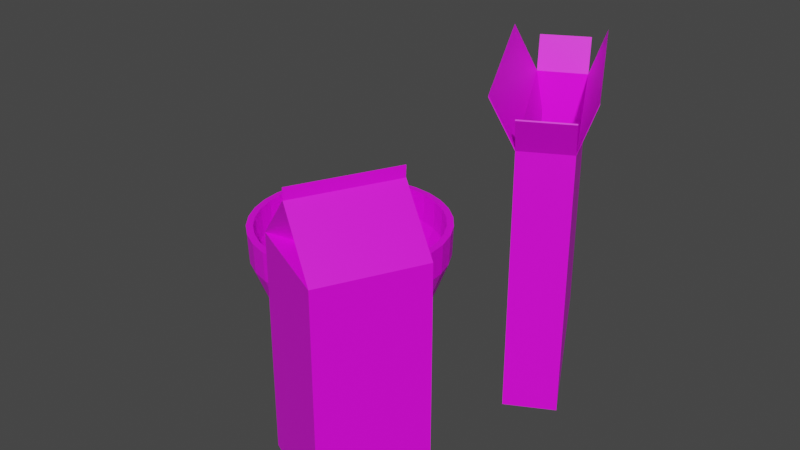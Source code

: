 # Source: breakfast.blend  (saved by Blender 2.81.16; exported with 4.5.12 LTS)
import bpy
from mathutils import Matrix  # noqa: F401  (used for matrix-valued properties, if any)

bpy.ops.wm.read_factory_settings(use_empty=True)
scene = bpy.context.scene
scene.name = 'Scene'

# ---- images (referenced by path relative to the original .blend; pixels are not part of the script)
import os
ASSET_DIR = os.environ.get("B2B_ASSET_DIR", "")  # directory of the original .blend (textures are referenced by path, not embedded)
HERE = os.path.dirname(os.path.abspath(__file__))  # packed textures are extracted next to this script under _unpacked/

def load_image(name, relpath, width, height, colorspace="sRGB"):
    """Load a texture the original file referenced (path relative to the .blend, or extracted next to this script)."""
    p = next((c for c in (os.path.join(HERE, relpath), os.path.join(ASSET_DIR, relpath)) if relpath and os.path.exists(c)), "")
    if p:
        img = bpy.data.images.load(p, check_existing=True)
        img.name = name
    else:  # same state as the original file: an image datablock whose file is absent (Cycles renders it pink)
        img = bpy.data.images.new(name, width, height)
        img.source = "FILE"
        img.filepath = "//" + (relpath or name)
    img.colorspace_settings.name = colorspace
    return img
img_realcereal_box_png = load_image('realcereal box.png', 'realcereal box.png', 1024, 1024, 'sRGB')

# ---- materials (node trees are filled in below, after node groups)
mat_cerealbox = bpy.data.materials.new('cerealbox')
mat_cerealbox.use_transparent_shadow = False

# ---- material node trees
mat_cerealbox.use_nodes = True; mat_cerealbox.node_tree.nodes.clear()
_N = mat_cerealbox.node_tree.nodes; _L = mat_cerealbox.node_tree.links
n0 = _N.new('ShaderNodeOutputMaterial'); n0.name = 'Material Output'; n0.location = (300, 300)
n1 = _N.new('ShaderNodeBsdfPrincipled'); n1.name = 'Principled BSDF'; n1.location = (10, 300)
n1.distribution = 'GGX'
n1.subsurface_method = 'BURLEY'
n1.inputs[3].default_value = 1.45
n1.inputs[27].default_value = (0.0, 0.0, 0.0, 1.0)
n1.inputs[28].default_value = 1.0
n2 = _N.new('ShaderNodeTexImage'); n2.name = 'Image Texture'; n2.location = (-280, 260)
n2.image = img_realcereal_box_png
_L.new(n1.outputs[0], n0.inputs[0])
_L.new(n2.outputs[0], n1.inputs[0])
n0.is_active_output = True

# ---- world
world_world = bpy.data.worlds.new('World'); scene.world = world_world
world_world.use_nodes = True; world_world.node_tree.nodes.clear()
_N = world_world.node_tree.nodes; _L = world_world.node_tree.links
n0 = _N.new('ShaderNodeOutputWorld'); n0.name = 'World Output'; n0.location = (300, 300)
n1 = _N.new('ShaderNodeBackground'); n1.name = 'Background'; n1.location = (10, 300)
n1.inputs[0].default_value = (0.05088, 0.05088, 0.05088, 1.0)
_L.new(n1.outputs[0], n0.inputs[0])
n0.is_active_output = True
world_world.color = (0.05088, 0.05088, 0.05088)
world_world.use_sun_shadow = False
world_world.sun_shadow_jitter_overblur = 0.0

# ---- meshes
me_cylinder_009 = bpy.data.meshes.new('Cylinder.009')
me_cylinder_009.from_pydata([(4.11e-08, 0.4396, -1.0), (-1.914e-09, 1.025, 0.2738), (0.08576, 0.4312, -1.0), (0.2, 1.006, 0.2738), (0.1682, 0.4061, -1.0), (0.3924, 0.9473, 0.2738), (0.2442, 0.3655, -1.0), (0.5697, 0.8526, 0.2738), (0.3108, 0.3108, -1.0), (0.725, 0.725, 0.2738), (0.3655, 0.2442, -1.0), (0.8526, 0.5697, 0.2738), (0.4061, 0.1682, -1.0), (0.9473, 0.3924, 0.2738), (0.4312, 0.08576, -1.0), (1.006, 0.2, 0.2738), (0.4396, 2.127e-07, -1.0), (1.025, 6.947e-08, 0.2738), (0.4312, -0.08576, -1.0), (1.006, -0.2, 0.2738), (0.4061, -0.1682, -1.0), (0.9473, -0.3924, 0.2738), (0.3655, -0.2442, -1.0), (0.8526, -0.5697, 0.2738), (0.3108, -0.3108, -1.0), (0.725, -0.725, 0.2738), (0.2442, -0.3655, -1.0), (0.5697, -0.8526, 0.2738), (0.1682, -0.4061, -1.0), (0.3924, -0.9473, 0.2738), (0.08576, -0.4312, -1.0), (0.2, -1.006, 0.2738), (-1.021e-07, -0.4396, -1.0), (-3.36e-07, -1.025, 0.2738), (-0.08576, -0.4312, -1.0), (-0.2, -1.006, 0.2738), (-0.1682, -0.4061, -1.0), (-0.3924, -0.9473, 0.2738), (-0.2442, -0.3655, -1.0), (-0.5697, -0.8526, 0.2738), (-0.3108, -0.3108, -1.0), (-0.725, -0.725, 0.2738), (-0.3655, -0.2442, -1.0), (-0.8526, -0.5697, 0.2738), (-0.4061, -0.1682, -1.0), (-0.9473, -0.3924, 0.2738), (-0.4312, -0.08576, -1.0), (-1.006, -0.2, 0.2738), (-0.4396, 6.04e-07, -1.0), (-1.025, 9.822e-07, 0.2738), (-0.4312, 0.08576, -1.0), (-1.006, 0.2, 0.2738), (-0.4061, 0.1682, -1.0), (-0.9473, 0.3924, 0.2738), (-0.3655, 0.2442, -1.0), (-0.8526, 0.5697, 0.2738), (-0.3108, 0.3108, -1.0), (-0.725, 0.725, 0.2738), (-0.2442, 0.3655, -1.0), (-0.5697, 0.8526, 0.2738), (-0.1682, 0.4061, -1.0), (-0.3924, 0.9473, 0.2738), (-0.08576, 0.4312, -1.0), (-0.2, 1.006, 0.2738), (2.415e-09, 0.8909, -0.3631), (0.1738, 0.8738, -0.3631), (0.3409, 0.8231, -0.3631), (0.4949, 0.7407, -0.3631), (0.6299, 0.6299, -0.3631), (0.7407, 0.4949, -0.3631), (0.8231, 0.3409, -0.3631), (0.8738, 0.1738, -0.3631), (0.8909, 1.013e-07, -0.3631), (0.8738, -0.1738, -0.3631), (0.8231, -0.3409, -0.3631), (0.7407, -0.4949, -0.3631), (0.6299, -0.6299, -0.3631), (0.4949, -0.7407, -0.3631), (0.3409, -0.8231, -0.3631), (0.1738, -0.8738, -0.3631), (-2.879e-07, -0.8909, -0.3631), (-0.1738, -0.8738, -0.3631), (-0.3409, -0.8231, -0.3631), (-0.4949, -0.7407, -0.3631), (-0.6299, -0.6299, -0.3631), (-0.7407, -0.4949, -0.3631), (-0.8231, -0.3409, -0.3631), (-0.8738, -0.1738, -0.3631), (-0.8909, 8.943e-07, -0.3631), (-0.8738, 0.1738, -0.3631), (-0.8231, 0.3409, -0.3631), (-0.7407, 0.4949, -0.3631), (-0.6299, 0.6299, -0.3631), (-0.4949, 0.7407, -0.3631), (-0.3409, 0.8231, -0.3631), (-0.1738, 0.8738, -0.3631), (-4.759e-09, 1.014, -0.04465), (0.1978, 0.9942, -0.04465), (0.3879, 0.9365, -0.04465), (0.5632, 0.8429, -0.04465), (0.7168, 0.7168, -0.04465), (0.8429, 0.5632, -0.04465), (0.9365, 0.3879, -0.04465), (0.9942, 0.1978, -0.04465), (1.014, 7.18e-08, -0.04465), (0.9942, -0.1978, -0.04465), (0.9365, -0.3879, -0.04465), (0.8429, -0.5632, -0.04465), (0.7168, -0.7168, -0.04465), (0.5632, -0.8429, -0.04465), (0.3879, -0.9365, -0.04465), (0.1978, -0.9942, -0.04465), (-3.351e-07, -1.014, -0.04465), (-0.1978, -0.9942, -0.04465), (-0.3879, -0.9365, -0.04465), (-0.5632, -0.8429, -0.04465), (-0.7168, -0.7168, -0.04465), (-0.8429, -0.5632, -0.04465), (-0.9366, -0.3879, -0.04465), (-0.9942, -0.1978, -0.04465), (-1.014, 9.741e-07, -0.04465), (-0.9942, 0.1978, -0.04465), (-0.9365, 0.3879, -0.04465), (-0.8429, 0.5632, -0.04465), (-0.7168, 0.7168, -0.04465), (-0.5632, 0.8429, -0.04465), (-0.3879, 0.9366, -0.04465), (-0.1978, 0.9942, -0.04465), (0.1489, 0.7486, -0.6815), (0.2921, 0.7051, -0.6815), (0.424, 0.6346, -0.6815), (0.5397, 0.5397, -0.6815), (0.6346, 0.424, -0.6815), (0.7051, 0.2921, -0.6815), (0.7486, 0.1489, -0.6815), (0.7632, 1.335e-07, -0.6815), (0.7486, -0.1489, -0.6815), (0.7051, -0.2921, -0.6815), (0.6346, -0.424, -0.6815), (0.5397, -0.5397, -0.6815), (0.424, -0.6346, -0.6815), (0.2921, -0.7051, -0.6815), (0.1489, -0.7486, -0.6815), (-2.315e-07, -0.7632, -0.6815), (-0.1489, -0.7486, -0.6815), (-0.2921, -0.7051, -0.6815), (-0.424, -0.6346, -0.6815), (-0.5397, -0.5397, -0.6815), (-0.6346, -0.424, -0.6815), (-0.7051, -0.2921, -0.6815), (-0.7486, -0.1489, -0.6815), (-0.7632, 8.129e-07, -0.6815), (-0.7486, 0.1489, -0.6815), (-0.7051, 0.2921, -0.6815), (-0.6346, 0.424, -0.6815), (-0.5397, 0.5397, -0.6815), (-0.424, 0.6346, -0.6815), (-0.2921, 0.7051, -0.6815), (-0.1489, 0.7486, -0.6815), (1.718e-08, 0.7632, -0.6815), (4.11e-08, 0.4117, -0.9358), (-1.914e-09, 0.9554, 0.2764), (0.08032, 0.4038, -0.9358), (0.1864, 0.9371, 0.2764), (0.1575, 0.3803, -0.9358), (0.3656, 0.8827, 0.2764), (0.2287, 0.3423, -0.9358), (0.5308, 0.7944, 0.2764), (0.2911, 0.2911, -0.9358), (0.6756, 0.6756, 0.2764), (0.3423, 0.2287, -0.9358), (0.7944, 0.5308, 0.2764), (0.3803, 0.1575, -0.9358), (0.8827, 0.3656, 0.2764), (0.4038, 0.08032, -0.9358), (0.9371, 0.1864, 0.2764), (0.4117, 2.127e-07, -0.9358), (0.9554, 6.947e-08, 0.2764), (0.4038, -0.08032, -0.9358), (0.9371, -0.1864, 0.2764), (0.3803, -0.1575, -0.9358), (0.8827, -0.3656, 0.2764), (0.3423, -0.2287, -0.9358), (0.7944, -0.5308, 0.2764), (0.2911, -0.2911, -0.9358), (0.6756, -0.6756, 0.2764), (0.2287, -0.3423, -0.9358), (0.5308, -0.7944, 0.2764), (0.1575, -0.3803, -0.9358), (0.3656, -0.8827, 0.2764), (0.08032, -0.4038, -0.9358), (0.1864, -0.9371, 0.2764), (-1.021e-07, -0.4117, -0.9358), (-3.36e-07, -0.9554, 0.2764), (-0.08032, -0.4038, -0.9358), (-0.1864, -0.9371, 0.2764), (-0.1575, -0.3803, -0.9358), (-0.3656, -0.8827, 0.2764), (-0.2287, -0.3423, -0.9358), (-0.5308, -0.7944, 0.2764), (-0.2911, -0.2911, -0.9358), (-0.6756, -0.6756, 0.2764), (-0.3423, -0.2287, -0.9358), (-0.7944, -0.5308, 0.2764), (-0.3803, -0.1575, -0.9358), (-0.8827, -0.3656, 0.2764), (-0.4038, -0.08032, -0.9358), (-0.9371, -0.1864, 0.2764), (-0.4117, 6.04e-07, -0.9358), (-0.9554, 9.822e-07, 0.2764), (-0.4038, 0.08032, -0.9358), (-0.9371, 0.1864, 0.2764), (-0.3803, 0.1575, -0.9358), (-0.8827, 0.3656, 0.2764), (-0.3423, 0.2287, -0.9358), (-0.7944, 0.5308, 0.2764), (-0.2911, 0.2911, -0.9358), (-0.6756, 0.6756, 0.2764), (-0.2287, 0.3423, -0.9358), (-0.5308, 0.7944, 0.2764), (-0.1575, 0.3803, -0.9358), (-0.3656, 0.8827, 0.2764), (-0.08032, 0.4038, -0.9358), (-0.1864, 0.9371, 0.2764), (2.415e-09, 0.8257, -0.3375), (0.1611, 0.8099, -0.3375), (0.316, 0.7629, -0.3375), (0.4587, 0.6866, -0.3375), (0.5839, 0.5839, -0.3375), (0.6866, 0.4587, -0.3375), (0.7629, 0.316, -0.3375), (0.8099, 0.1611, -0.3375), (0.8257, 1.013e-07, -0.3375), (0.8099, -0.1611, -0.3375), (0.7629, -0.316, -0.3375), (0.6866, -0.4587, -0.3375), (0.5839, -0.5839, -0.3375), (0.4587, -0.6866, -0.3375), (0.316, -0.7629, -0.3375), (0.1611, -0.8099, -0.3375), (-2.879e-07, -0.8257, -0.3375), (-0.1611, -0.8099, -0.3375), (-0.316, -0.7629, -0.3375), (-0.4587, -0.6866, -0.3375), (-0.5839, -0.5839, -0.3375), (-0.6866, -0.4587, -0.3375), (-0.7629, -0.316, -0.3375), (-0.8099, -0.1611, -0.3375), (-0.8257, 8.943e-07, -0.3375), (-0.8099, 0.1611, -0.3375), (-0.7629, 0.316, -0.3375), (-0.6866, 0.4587, -0.3375), (-0.5839, 0.5839, -0.3375), (-0.4587, 0.6866, -0.3375), (-0.316, 0.7629, -0.3375), (-0.1611, 0.8099, -0.3375), (-4.759e-09, 0.9451, -0.03072), (0.1844, 0.927, -0.03072), (0.3617, 0.8732, -0.03072), (0.5251, 0.7858, -0.03072), (0.6683, 0.6683, -0.03072), (0.7858, 0.5251, -0.03072), (0.8732, 0.3617, -0.03072), (0.927, 0.1844, -0.03072), (0.9451, 7.18e-08, -0.03072), (0.927, -0.1844, -0.03072), (0.8732, -0.3617, -0.03072), (0.7858, -0.5251, -0.03072), (0.6683, -0.6683, -0.03072), (0.5251, -0.7858, -0.03072), (0.3617, -0.8732, -0.03072), (0.1844, -0.927, -0.03072), (-3.351e-07, -0.9451, -0.03072), (-0.1844, -0.927, -0.03072), (-0.3617, -0.8732, -0.03072), (-0.5251, -0.7858, -0.03072), (-0.6683, -0.6683, -0.03072), (-0.7858, -0.5251, -0.03072), (-0.8732, -0.3617, -0.03072), (-0.927, -0.1844, -0.03072), (-0.9451, 9.741e-07, -0.03072), (-0.927, 0.1844, -0.03072), (-0.8732, 0.3617, -0.03072), (-0.7858, 0.5251, -0.03072), (-0.6683, 0.6683, -0.03072), (-0.5251, 0.7858, -0.03072), (-0.3617, 0.8732, -0.03072), (-0.1844, 0.927, -0.03072), (0.1375, 0.6912, -0.6432), (0.2697, 0.6511, -0.6432), (0.3915, 0.5859, -0.6432), (0.4983, 0.4983, -0.6432), (0.5859, 0.3915, -0.6432), (0.6511, 0.2697, -0.6432), (0.6912, 0.1375, -0.6432), (0.7047, 1.335e-07, -0.6432), (0.6912, -0.1375, -0.6432), (0.6511, -0.2697, -0.6432), (0.5859, -0.3915, -0.6432), (0.4983, -0.4983, -0.6432), (0.3915, -0.5859, -0.6432), (0.2697, -0.6511, -0.6432), (0.1375, -0.6912, -0.6432), (-2.315e-07, -0.7047, -0.6432), (-0.1375, -0.6912, -0.6432), (-0.2697, -0.6511, -0.6432), (-0.3915, -0.5859, -0.6432), (-0.4983, -0.4983, -0.6432), (-0.5859, -0.3915, -0.6432), (-0.6511, -0.2697, -0.6432), (-0.6912, -0.1375, -0.6432), (-0.7047, 8.129e-07, -0.6432), (-0.6912, 0.1375, -0.6432), (-0.6511, 0.2697, -0.6432), (-0.5859, 0.3915, -0.6432), (-0.4983, 0.4983, -0.6432), (-0.3915, 0.5859, -0.6432), (-0.2697, 0.6511, -0.6432), (-0.1375, 0.6912, -0.6432), (1.718e-08, 0.7047, -0.6432), (1.969, 0.0792, -0.5962), (1.785, -0.2633, 2.078), (1.219, 1.463, -0.5962), (0.8318, 1.495, 2.078), (2.432, 0.08744, -0.9155), (2.568, 0.1615, 2.078), (1.479, 1.846, -0.9155), (1.616, 1.92, 2.078), (1.969, 0.0792, 1.307), (1.219, 1.463, 1.307), (1.479, 1.846, 1.626), (2.432, 0.08744, 1.626), (2.085, -0.3112, 1.964), (0.9879, 1.713, 1.964), (1.425, 1.95, 1.964), (2.522, -0.07437, 1.964), (1.042, 1.609, -0.9155), (1.995, -0.1494, -0.9155), (1.042, 1.609, 1.626), (1.995, -0.1494, 1.626), (1.973, 0.07674, -0.6021), (1.785, -0.2629, 2.093), (1.219, 1.467, -0.6021), (0.8324, 1.496, 2.093), (2.428, 0.09183, -0.9069), (2.567, 0.1609, 2.092), (1.48, 1.84, -0.9069), (1.615, 1.919, 2.092), (1.973, 0.07674, 1.313), (1.219, 1.467, 1.313), (1.481, 1.839, 1.634), (2.428, 0.09251, 1.635), (2.081, -0.3045, 1.974), (0.9921, 1.706, 1.971), (1.429, 1.943, 1.971), (2.518, -0.06757, 1.974), (1.046, 1.606, -0.9089), (1.994, -0.1446, -0.9089), (1.045, 1.605, 1.638), (1.993, -0.1451, 1.638), (1.66, -2.267, -1.0), (1.326, -1.835, 1.19), (0.8425, -1.639, -0.5638), (1.298, -1.821, 1.19), (2.102, -1.359, -1.0), (1.579, -1.316, 1.19), (1.104, -1.103, -0.5638), (1.551, -1.302, 1.19), (1.206, -2.046, -1.0), (1.312, -1.828, 1.206), (1.648, -1.138, -1.0), (1.565, -1.309, 1.206), (1.206, -2.046, 1.745), (1.648, -1.138, 1.745), (1.312, -1.828, 1.19), (1.565, -1.309, 1.19), (1.206, -2.046, 1.638), (0.8425, -1.639, 0.6957), (1.648, -1.138, 1.638), (2.102, -1.359, 1.132), (1.66, -2.267, 1.132), (1.104, -1.103, 0.6957), (1.206, -2.046, 1.132), (1.648, -1.138, 1.132), (0.752, -1.825, 1.132), (0.752, -1.825, -1.0), (1.194, -0.917, -1.0), (1.194, -0.917, 1.132), (0.8644, -1.65, 0.6957), (0.8644, -1.65, -0.5638), (1.126, -1.113, -0.5638), (1.126, -1.113, 0.6957), (1.659, -2.263, -0.9938), (1.33, -1.832, 1.187), (0.8459, -1.643, -0.5671), (1.298, -1.817, 1.187), (2.098, -1.36, -0.9938), (1.579, -1.321, 1.187), (1.108, -1.103, -0.5671), (1.547, -1.306, 1.187), (1.208, -2.043, -0.9925), (1.314, -1.824, 1.212), (1.647, -1.141, -0.9925), (1.563, -1.313, 1.211), (1.211, -2.048, 1.745), (1.653, -1.14, 1.745), (1.314, -1.825, 1.183), (1.563, -1.312, 1.183), (1.21, -2.045, 1.634), (0.8459, -1.643, 0.6989), (1.649, -1.142, 1.633), (2.098, -1.361, 1.127), (1.658, -2.263, 1.127), (1.108, -1.103, 0.6989), (1.208, -2.043, 1.125), (1.646, -1.142, 1.125), (0.7563, -1.824, 1.127), (0.7559, -1.824, -0.9938), (1.196, -0.9209, -0.9938), (1.196, -0.9213, 1.127), (0.8657, -1.654, 0.7018), (0.8657, -1.654, -0.57), (1.129, -1.112, -0.57), (1.129, -1.112, 0.7018)], [], [(96, 1, 3, 97), (97, 3, 5, 98), (98, 5, 7, 99), (99, 7, 9, 100), (100, 9, 11, 101), (101, 11, 13, 102), (102, 13, 15, 103), (103, 15, 17, 104), (104, 17, 19, 105), (105, 19, 21, 106), (106, 21, 23, 107), (107, 23, 25, 108), (108, 25, 27, 109), (109, 27, 29, 110), (110, 29, 31, 111), (111, 31, 33, 112), (112, 33, 35, 113), (113, 35, 37, 114), (114, 37, 39, 115), (115, 39, 41, 116), (116, 41, 43, 117), (117, 43, 45, 118), (118, 45, 47, 119), (119, 47, 49, 120), (120, 49, 51, 121), (121, 51, 53, 122), (122, 53, 55, 123), (123, 55, 57, 124), (124, 57, 59, 125), (125, 59, 61, 126), (126, 61, 63, 127), (127, 63, 1, 96), (0, 2, 4, 6, 8, 10, 12, 14, 16, 18, 20, 22, 24, 26, 28, 30, 32, 34, 36, 38, 40, 42, 44, 46, 48, 50, 52, 54, 56, 58, 60, 62), (158, 95, 64, 159), (157, 94, 95, 158), (156, 93, 94, 157), (155, 92, 93, 156), (154, 91, 92, 155), (153, 90, 91, 154), (152, 89, 90, 153), (151, 88, 89, 152), (150, 87, 88, 151), (149, 86, 87, 150), (148, 85, 86, 149), (147, 84, 85, 148), (146, 83, 84, 147), (145, 82, 83, 146), (144, 81, 82, 145), (143, 80, 81, 144), (142, 79, 80, 143), (141, 78, 79, 142), (140, 77, 78, 141), (139, 76, 77, 140), (138, 75, 76, 139), (137, 74, 75, 138), (136, 73, 74, 137), (135, 72, 73, 136), (134, 71, 72, 135), (133, 70, 71, 134), (132, 69, 70, 133), (131, 68, 69, 132), (130, 67, 68, 131), (129, 66, 67, 130), (128, 65, 66, 129), (159, 64, 65, 128), (95, 127, 96, 64), (94, 126, 127, 95), (93, 125, 126, 94), (92, 124, 125, 93), (91, 123, 124, 92), (90, 122, 123, 91), (89, 121, 122, 90), (88, 120, 121, 89), (87, 119, 120, 88), (86, 118, 119, 87), (85, 117, 118, 86), (84, 116, 117, 85), (83, 115, 116, 84), (82, 114, 115, 83), (81, 113, 114, 82), (80, 112, 113, 81), (79, 111, 112, 80), (78, 110, 111, 79), (77, 109, 110, 78), (76, 108, 109, 77), (75, 107, 108, 76), (74, 106, 107, 75), (73, 105, 106, 74), (72, 104, 105, 73), (71, 103, 104, 72), (70, 102, 103, 71), (69, 101, 102, 70), (68, 100, 101, 69), (67, 99, 100, 68), (66, 98, 99, 67), (65, 97, 98, 66), (64, 96, 97, 65), (0, 159, 128, 2), (2, 128, 129, 4), (4, 129, 130, 6), (6, 130, 131, 8), (8, 131, 132, 10), (10, 132, 133, 12), (12, 133, 134, 14), (14, 134, 135, 16), (16, 135, 136, 18), (18, 136, 137, 20), (20, 137, 138, 22), (22, 138, 139, 24), (24, 139, 140, 26), (26, 140, 141, 28), (28, 141, 142, 30), (30, 142, 143, 32), (32, 143, 144, 34), (34, 144, 145, 36), (36, 145, 146, 38), (38, 146, 147, 40), (40, 147, 148, 42), (42, 148, 149, 44), (44, 149, 150, 46), (46, 150, 151, 48), (48, 151, 152, 50), (50, 152, 153, 52), (52, 153, 154, 54), (54, 154, 155, 56), (56, 155, 156, 58), (58, 156, 157, 60), (60, 157, 158, 62), (62, 158, 159, 0), (256, 257, 163, 161), (257, 258, 165, 163), (258, 259, 167, 165), (259, 260, 169, 167), (260, 261, 171, 169), (261, 262, 173, 171), (262, 263, 175, 173), (263, 264, 177, 175), (264, 265, 179, 177), (265, 266, 181, 179), (266, 267, 183, 181), (267, 268, 185, 183), (268, 269, 187, 185), (269, 270, 189, 187), (270, 271, 191, 189), (271, 272, 193, 191), (272, 273, 195, 193), (273, 274, 197, 195), (274, 275, 199, 197), (275, 276, 201, 199), (276, 277, 203, 201), (277, 278, 205, 203), (278, 279, 207, 205), (279, 280, 209, 207), (280, 281, 211, 209), (281, 282, 213, 211), (282, 283, 215, 213), (283, 284, 217, 215), (284, 285, 219, 217), (285, 286, 221, 219), (286, 287, 223, 221), (287, 256, 161, 223), (160, 222, 220, 218, 216, 214, 212, 210, 208, 206, 204, 202, 200, 198, 196, 194, 192, 190, 188, 186, 184, 182, 180, 178, 176, 174, 172, 170, 168, 166, 164, 162), (318, 319, 224, 255), (317, 318, 255, 254), (316, 317, 254, 253), (315, 316, 253, 252), (314, 315, 252, 251), (313, 314, 251, 250), (312, 313, 250, 249), (311, 312, 249, 248), (310, 311, 248, 247), (309, 310, 247, 246), (308, 309, 246, 245), (307, 308, 245, 244), (306, 307, 244, 243), (305, 306, 243, 242), (304, 305, 242, 241), (303, 304, 241, 240), (302, 303, 240, 239), (301, 302, 239, 238), (300, 301, 238, 237), (299, 300, 237, 236), (298, 299, 236, 235), (297, 298, 235, 234), (296, 297, 234, 233), (295, 296, 233, 232), (294, 295, 232, 231), (293, 294, 231, 230), (292, 293, 230, 229), (291, 292, 229, 228), (290, 291, 228, 227), (289, 290, 227, 226), (288, 289, 226, 225), (319, 288, 225, 224), (255, 224, 256, 287), (254, 255, 287, 286), (253, 254, 286, 285), (252, 253, 285, 284), (251, 252, 284, 283), (250, 251, 283, 282), (249, 250, 282, 281), (248, 249, 281, 280), (247, 248, 280, 279), (246, 247, 279, 278), (245, 246, 278, 277), (244, 245, 277, 276), (243, 244, 276, 275), (242, 243, 275, 274), (241, 242, 274, 273), (240, 241, 273, 272), (239, 240, 272, 271), (238, 239, 271, 270), (237, 238, 270, 269), (236, 237, 269, 268), (235, 236, 268, 267), (234, 235, 267, 266), (233, 234, 266, 265), (232, 233, 265, 264), (231, 232, 264, 263), (230, 231, 263, 262), (229, 230, 262, 261), (228, 229, 261, 260), (227, 228, 260, 259), (226, 227, 259, 258), (225, 226, 258, 257), (224, 225, 257, 256), (160, 162, 288, 319), (162, 164, 289, 288), (164, 166, 290, 289), (166, 168, 291, 290), (168, 170, 292, 291), (170, 172, 293, 292), (172, 174, 294, 293), (174, 176, 295, 294), (176, 178, 296, 295), (178, 180, 297, 296), (180, 182, 298, 297), (182, 184, 299, 298), (184, 186, 300, 299), (186, 188, 301, 300), (188, 190, 302, 301), (190, 192, 303, 302), (192, 194, 304, 303), (194, 196, 305, 304), (196, 198, 306, 305), (198, 200, 307, 306), (200, 202, 308, 307), (202, 204, 309, 308), (204, 206, 310, 309), (206, 208, 311, 310), (208, 210, 312, 311), (210, 212, 313, 312), (212, 214, 314, 313), (214, 216, 315, 314), (216, 218, 316, 315), (218, 220, 317, 316), (220, 222, 318, 317), (222, 160, 319, 318), (3, 1, 161, 163), (5, 3, 163, 165), (7, 5, 165, 167), (9, 7, 167, 169), (11, 9, 169, 171), (13, 11, 171, 173), (15, 13, 173, 175), (17, 15, 175, 177), (19, 17, 177, 179), (21, 19, 179, 181), (23, 21, 181, 183), (25, 23, 183, 185), (27, 25, 185, 187), (29, 27, 187, 189), (31, 29, 189, 191), (33, 31, 191, 193), (35, 33, 193, 195), (37, 35, 195, 197), (39, 37, 197, 199), (41, 39, 199, 201), (43, 41, 201, 203), (45, 43, 203, 205), (47, 45, 205, 207), (49, 47, 207, 209), (51, 49, 209, 211), (53, 51, 211, 213), (55, 53, 213, 215), (57, 55, 215, 217), (59, 57, 217, 219), (61, 59, 219, 221), (63, 61, 221, 223), (1, 63, 223, 161), (339, 321, 323, 338), (330, 327, 325, 331), (336, 326, 324, 337), (324, 331, 339, 337), (326, 330, 331, 324), (336, 338, 330, 326), (320, 328, 329, 322), (330, 338, 333, 334), (339, 331, 335, 332), (320, 322, 336, 337), (322, 329, 338, 336), (328, 320, 337, 339), (329, 328, 339, 338), (359, 358, 343, 341), (350, 351, 345, 347), (356, 357, 344, 346), (344, 357, 359, 351), (346, 344, 351, 350), (356, 346, 350, 358), (340, 342, 349, 348), (350, 354, 353, 358), (359, 352, 355, 351), (340, 357, 356, 342), (342, 356, 358, 349), (348, 359, 357, 340), (349, 358, 359, 348), (321, 339, 359, 341), (323, 321, 341, 343), (325, 327, 347, 345), (338, 323, 343, 358), (327, 330, 350, 347), (331, 325, 345, 351), (332, 335, 355, 352), (334, 333, 353, 354), (330, 334, 354, 350), (333, 338, 358, 353), (339, 332, 352, 359), (335, 331, 351, 355), (367, 371, 365, 375), (381, 366, 390, 391), (364, 379, 380, 360), (368, 370, 364, 360), (378, 376, 380, 379), (387, 384, 376, 378), (385, 386, 370, 368), (378, 376, 372, 373), (368, 382, 384, 385), (360, 380, 382, 368), (386, 387, 383, 370), (370, 383, 379, 364), (361, 369, 363, 374), (363, 369, 376, 384), (365, 371, 378, 379), (369, 361, 380, 376), (371, 367, 387, 378), (374, 363, 384, 382), (361, 374, 382, 380), (367, 375, 383, 387), (375, 365, 379, 383), (377, 362, 385, 384), (362, 366, 386, 385), (381, 377, 384, 387), (366, 381, 387, 386), (389, 388, 391, 390), (366, 362, 389, 390), (377, 381, 391, 388), (362, 377, 388, 389), (399, 407, 397, 403), (413, 423, 422, 398), (396, 392, 412, 411), (400, 392, 396, 402), (410, 411, 412, 408), (419, 410, 408, 416), (417, 400, 402, 418), (410, 405, 404, 408), (400, 417, 416, 414), (392, 400, 414, 412), (418, 402, 415, 419), (402, 396, 411, 415), (393, 406, 395, 401), (395, 416, 408, 401), (397, 411, 410, 403), (401, 408, 412, 393), (403, 410, 419, 399), (406, 414, 416, 395), (393, 412, 414, 406), (399, 419, 415, 407), (407, 415, 411, 397), (409, 416, 417, 394), (394, 417, 418, 398), (413, 419, 416, 409), (398, 418, 419, 413), (421, 422, 423, 420), (398, 422, 421, 394), (409, 420, 423, 413), (394, 421, 420, 409), (373, 372, 404, 405), (378, 373, 405, 410), (372, 376, 408, 404)])
_uv = me_cylinder_009.uv_layers.new(name='UVMap')
_uv.uv.foreach_set('vector', [0.7408, 0.4294, 0.7408, 0.4431, 0.7373, 0.4431, 0.7373, 0.4294, 0.7373, 0.4294, 0.7373, 0.4431, 0.7339, 0.4431, 0.7339, 0.4294, 0.7339, 0.4294, 0.7339, 0.4431, 0.7305, 0.4431, 0.7305, 0.4294, 0.7305, 0.4294, 0.7305, 0.4431, 0.727, 0.4431, 0.727, 0.4294, 0.727, 0.4294, 0.727, 0.4431, 0.7236, 0.4431, 0.7236, 0.4294, 0.7236, 0.4294, 0.7236, 0.4431, 0.7202, 0.4431, 0.7202, 0.4294, 0.7202, 0.4294, 0.7202, 0.4431, 0.7168, 0.4431, 0.7168, 0.4294, 0.7168, 0.4294, 0.7168, 0.4431, 0.7133, 0.4431, 0.7133, 0.4294, 0.7133, 0.4294, 0.7133, 0.4431, 0.7099, 0.4431, 0.7099, 0.4294, 0.7099, 0.4294, 0.7099, 0.4431, 0.7065, 0.4431, 0.7065, 0.4294, 0.7065, 0.4294, 0.7065, 0.4431, 0.703, 0.4431, 0.703, 0.4294, 0.703, 0.4294, 0.703, 0.4431, 0.6996, 0.4431, 0.6996, 0.4294, 0.6996, 0.4294, 0.6996, 0.4431, 0.6962, 0.4431, 0.6962, 0.4294, 0.6962, 0.4294, 0.6962, 0.4431, 0.6927, 0.4431, 0.6927, 0.4294, 0.6927, 0.4294, 0.6927, 0.4431, 0.6893, 0.4431, 0.6893, 0.4294, 0.6893, 0.4294, 0.6893, 0.4431, 0.6859, 0.4431, 0.6859, 0.4294, 0.6859, 0.4294, 0.6859, 0.4431, 0.6825, 0.4431, 0.6825, 0.4294, 0.6825, 0.4294, 0.6825, 0.4431, 0.679, 0.4431, 0.679, 0.4294, 0.679, 0.4294, 0.679, 0.4431, 0.6756, 0.4431, 0.6756, 0.4294, 0.6756, 0.4294, 0.6756, 0.4431, 0.6722, 0.4431, 0.6722, 0.4294, 0.6722, 0.4294, 0.6722, 0.4431, 0.6687, 0.4431, 0.6687, 0.4294, 0.6687, 0.4294, 0.6687, 0.4431, 0.6653, 0.4431, 0.6653, 0.4294, 0.6653, 0.4294, 0.6653, 0.4431, 0.6619, 0.4431, 0.6619, 0.4294, 0.6619, 0.4294, 0.6619, 0.4431, 0.6584, 0.4431, 0.6584, 0.4294, 0.6584, 0.4294, 0.6584, 0.4431, 0.655, 0.4431, 0.655, 0.4294, 0.655, 0.4294, 0.655, 0.4431, 0.6516, 0.4431, 0.6516, 0.4294, 0.6516, 0.4294, 0.6516, 0.4431, 0.6482, 0.4431, 0.6482, 0.4294, 0.6482, 0.4294, 0.6482, 0.4431, 0.6447, 0.4431, 0.6447, 0.4294, 0.6447, 0.4294, 0.6447, 0.4431, 0.6413, 0.4431, 0.6413, 0.4294, 0.6413, 0.4294, 0.6413, 0.4431, 0.6379, 0.4431, 0.6379, 0.4294, 0.6379, 0.4294, 0.6379, 0.4431, 0.6344, 0.4431, 0.6344, 0.4294, 0.6344, 0.4294, 0.6344, 0.4431, 0.631, 0.4431, 0.631, 0.4294, 0.631, 0.3882, 0.7373, 0.3882, 0.7339, 0.3882, 0.7305, 0.3882, 0.727, 0.3882, 0.7236, 0.3882, 0.7202, 0.3882, 0.7168, 0.3882, 0.7133, 0.3882, 0.7099, 0.3882, 0.7065, 0.3882, 0.703, 0.3882, 0.6996, 0.3882, 0.6962, 0.3882, 0.6927, 0.3882, 0.6893, 0.3882, 0.6859, 0.3882, 0.6825, 0.3882, 0.679, 0.3882, 0.6756, 0.3882, 0.6722, 0.3882, 0.6687, 0.3882, 0.6653, 0.3882, 0.6619, 0.3882, 0.6584, 0.3882, 0.655, 0.3882, 0.6516, 0.3882, 0.6482, 0.3882, 0.6447, 0.3882, 0.6413, 0.3882, 0.6379, 0.3882, 0.6344, 0.3882, 0.6344, 0.4019, 0.6344, 0.4157, 0.631, 0.4157, 0.631, 0.4019, 0.6379, 0.4019, 0.6379, 0.4157, 0.6344, 0.4157, 0.6344, 0.4019, 0.6413, 0.4019, 0.6413, 0.4157, 0.6379, 0.4157, 0.6379, 0.4019, 0.6447, 0.4019, 0.6447, 0.4157, 0.6413, 0.4157, 0.6413, 0.4019, 0.6482, 0.4019, 0.6482, 0.4157, 0.6447, 0.4157, 0.6447, 0.4019, 0.6516, 0.4019, 0.6516, 0.4157, 0.6482, 0.4157, 0.6482, 0.4019, 0.655, 0.4019, 0.655, 0.4157, 0.6516, 0.4157, 0.6516, 0.4019, 0.6584, 0.4019, 0.6584, 0.4157, 0.655, 0.4157, 0.655, 0.4019, 0.6619, 0.4019, 0.6619, 0.4157, 0.6584, 0.4157, 0.6584, 0.4019, 0.6653, 0.4019, 0.6653, 0.4157, 0.6619, 0.4157, 0.6619, 0.4019, 0.6687, 0.4019, 0.6687, 0.4157, 0.6653, 0.4157, 0.6653, 0.4019, 0.6722, 0.4019, 0.6722, 0.4157, 0.6687, 0.4157, 0.6687, 0.4019, 0.6756, 0.4019, 0.6756, 0.4157, 0.6722, 0.4157, 0.6722, 0.4019, 0.679, 0.4019, 0.679, 0.4157, 0.6756, 0.4157, 0.6756, 0.4019, 0.6825, 0.4019, 0.6825, 0.4157, 0.679, 0.4157, 0.679, 0.4019, 0.6859, 0.4019, 0.6859, 0.4157, 0.6825, 0.4157, 0.6825, 0.4019, 0.6893, 0.4019, 0.6893, 0.4157, 0.6859, 0.4157, 0.6859, 0.4019, 0.6927, 0.4019, 0.6927, 0.4157, 0.6893, 0.4157, 0.6893, 0.4019, 0.6962, 0.4019, 0.6962, 0.4157, 0.6927, 0.4157, 0.6927, 0.4019, 0.6996, 0.4019, 0.6996, 0.4157, 0.6962, 0.4157, 0.6962, 0.4019, 0.703, 0.4019, 0.703, 0.4157, 0.6996, 0.4157, 0.6996, 0.4019, 0.7065, 0.4019, 0.7065, 0.4157, 0.703, 0.4157, 0.703, 0.4019, 0.7099, 0.4019, 0.7099, 0.4157, 0.7065, 0.4157, 0.7065, 0.4019, 0.7133, 0.4019, 0.7133, 0.4157, 0.7099, 0.4157, 0.7099, 0.4019, 0.7168, 0.4019, 0.7168, 0.4157, 0.7133, 0.4157, 0.7133, 0.4019, 0.7202, 0.4019, 0.7202, 0.4157, 0.7168, 0.4157, 0.7168, 0.4019, 0.7236, 0.4019, 0.7236, 0.4157, 0.7202, 0.4157, 0.7202, 0.4019, 0.727, 0.4019, 0.727, 0.4157, 0.7236, 0.4157, 0.7236, 0.4019, 0.7305, 0.4019, 0.7305, 0.4157, 0.727, 0.4157, 0.727, 0.4019, 0.7339, 0.4019, 0.7339, 0.4157, 0.7305, 0.4157, 0.7305, 0.4019, 0.7373, 0.4019, 0.7373, 0.4157, 0.7339, 0.4157, 0.7339, 0.4019, 0.7408, 0.4019, 0.7408, 0.4157, 0.7373, 0.4157, 0.7373, 0.4019, 0.6344, 0.4157, 0.6344, 0.4294, 0.631, 0.4294, 0.631, 0.4157, 0.6379, 0.4157, 0.6379, 0.4294, 0.6344, 0.4294, 0.6344, 0.4157, 0.6413, 0.4157, 0.6413, 0.4294, 0.6379, 0.4294, 0.6379, 0.4157, 0.6447, 0.4157, 0.6447, 0.4294, 0.6413, 0.4294, 0.6413, 0.4157, 0.6482, 0.4157, 0.6482, 0.4294, 0.6447, 0.4294, 0.6447, 0.4157, 0.6516, 0.4157, 0.6516, 0.4294, 0.6482, 0.4294, 0.6482, 0.4157, 0.655, 0.4157, 0.655, 0.4294, 0.6516, 0.4294, 0.6516, 0.4157, 0.6584, 0.4157, 0.6584, 0.4294, 0.655, 0.4294, 0.655, 0.4157, 0.6619, 0.4157, 0.6619, 0.4294, 0.6584, 0.4294, 0.6584, 0.4157, 0.6653, 0.4157, 0.6653, 0.4294, 0.6619, 0.4294, 0.6619, 0.4157, 0.6687, 0.4157, 0.6687, 0.4294, 0.6653, 0.4294, 0.6653, 0.4157, 0.6722, 0.4157, 0.6722, 0.4294, 0.6687, 0.4294, 0.6687, 0.4157, 0.6756, 0.4157, 0.6756, 0.4294, 0.6722, 0.4294, 0.6722, 0.4157, 0.679, 0.4157, 0.679, 0.4294, 0.6756, 0.4294, 0.6756, 0.4157, 0.6825, 0.4157, 0.6825, 0.4294, 0.679, 0.4294, 0.679, 0.4157, 0.6859, 0.4157, 0.6859, 0.4294, 0.6825, 0.4294, 0.6825, 0.4157, 0.6893, 0.4157, 0.6893, 0.4294, 0.6859, 0.4294, 0.6859, 0.4157, 0.6927, 0.4157, 0.6927, 0.4294, 0.6893, 0.4294, 0.6893, 0.4157, 0.6962, 0.4157, 0.6962, 0.4294, 0.6927, 0.4294, 0.6927, 0.4157, 0.6996, 0.4157, 0.6996, 0.4294, 0.6962, 0.4294, 0.6962, 0.4157, 0.703, 0.4157, 0.703, 0.4294, 0.6996, 0.4294, 0.6996, 0.4157, 0.7065, 0.4157, 0.7065, 0.4294, 0.703, 0.4294, 0.703, 0.4157, 0.7099, 0.4157, 0.7099, 0.4294, 0.7065, 0.4294, 0.7065, 0.4157, 0.7133, 0.4157, 0.7133, 0.4294, 0.7099, 0.4294, 0.7099, 0.4157, 0.7168, 0.4157, 0.7168, 0.4294, 0.7133, 0.4294, 0.7133, 0.4157, 0.7202, 0.4157, 0.7202, 0.4294, 0.7168, 0.4294, 0.7168, 0.4157, 0.7236, 0.4157, 0.7236, 0.4294, 0.7202, 0.4294, 0.7202, 0.4157, 0.727, 0.4157, 0.727, 0.4294, 0.7236, 0.4294, 0.7236, 0.4157, 0.7305, 0.4157, 0.7305, 0.4294, 0.727, 0.4294, 0.727, 0.4157, 0.7339, 0.4157, 0.7339, 0.4294, 0.7305, 0.4294, 0.7305, 0.4157, 0.7373, 0.4157, 0.7373, 0.4294, 0.7339, 0.4294, 0.7339, 0.4157, 0.7408, 0.4157, 0.7408, 0.4294, 0.7373, 0.4294, 0.7373, 0.4157, 0.7408, 0.3882, 0.7408, 0.4019, 0.7373, 0.4019, 0.7373, 0.3882, 0.7373, 0.3882, 0.7373, 0.4019, 0.7339, 0.4019, 0.7339, 0.3882, 0.7339, 0.3882, 0.7339, 0.4019, 0.7305, 0.4019, 0.7305, 0.3882, 0.7305, 0.3882, 0.7305, 0.4019, 0.727, 0.4019, 0.727, 0.3882, 0.727, 0.3882, 0.727, 0.4019, 0.7236, 0.4019, 0.7236, 0.3882, 0.7236, 0.3882, 0.7236, 0.4019, 0.7202, 0.4019, 0.7202, 0.3882, 0.7202, 0.3882, 0.7202, 0.4019, 0.7168, 0.4019, 0.7168, 0.3882, 0.7168, 0.3882, 0.7168, 0.4019, 0.7133, 0.4019, 0.7133, 0.3882, 0.7133, 0.3882, 0.7133, 0.4019, 0.7099, 0.4019, 0.7099, 0.3882, 0.7099, 0.3882, 0.7099, 0.4019, 0.7065, 0.4019, 0.7065, 0.3882, 0.7065, 0.3882, 0.7065, 0.4019, 0.703, 0.4019, 0.703, 0.3882, 0.703, 0.3882, 0.703, 0.4019, 0.6996, 0.4019, 0.6996, 0.3882, 0.6996, 0.3882, 0.6996, 0.4019, 0.6962, 0.4019, 0.6962, 0.3882, 0.6962, 0.3882, 0.6962, 0.4019, 0.6927, 0.4019, 0.6927, 0.3882, 0.6927, 0.3882, 0.6927, 0.4019, 0.6893, 0.4019, 0.6893, 0.3882, 0.6893, 0.3882, 0.6893, 0.4019, 0.6859, 0.4019, 0.6859, 0.3882, 0.6859, 0.3882, 0.6859, 0.4019, 0.6825, 0.4019, 0.6825, 0.3882, 0.6825, 0.3882, 0.6825, 0.4019, 0.679, 0.4019, 0.679, 0.3882, 0.679, 0.3882, 0.679, 0.4019, 0.6756, 0.4019, 0.6756, 0.3882, 0.6756, 0.3882, 0.6756, 0.4019, 0.6722, 0.4019, 0.6722, 0.3882, 0.6722, 0.3882, 0.6722, 0.4019, 0.6687, 0.4019, 0.6687, 0.3882, 0.6687, 0.3882, 0.6687, 0.4019, 0.6653, 0.4019, 0.6653, 0.3882, 0.6653, 0.3882, 0.6653, 0.4019, 0.6619, 0.4019, 0.6619, 0.3882, 0.6619, 0.3882, 0.6619, 0.4019, 0.6584, 0.4019, 0.6584, 0.3882, 0.6584, 0.3882, 0.6584, 0.4019, 0.655, 0.4019, 0.655, 0.3882, 0.655, 0.3882, 0.655, 0.4019, 0.6516, 0.4019, 0.6516, 0.3882, 0.6516, 0.3882, 0.6516, 0.4019, 0.6482, 0.4019, 0.6482, 0.3882, 0.6482, 0.3882, 0.6482, 0.4019, 0.6447, 0.4019, 0.6447, 0.3882, 0.6447, 0.3882, 0.6447, 0.4019, 0.6413, 0.4019, 0.6413, 0.3882, 0.6413, 0.3882, 0.6413, 0.4019, 0.6379, 0.4019, 0.6379, 0.3882, 0.6379, 0.3882, 0.6379, 0.4019, 0.6344, 0.4019, 0.6344, 0.3882, 0.6344, 0.3882, 0.6344, 0.4019, 0.631, 0.4019, 0.631, 0.3882, 0.7408, 0.4294, 0.7373, 0.4294, 0.7373, 0.4431, 0.7408, 0.4431, 0.7373, 0.4294, 0.7339, 0.4294, 0.7339, 0.4431, 0.7373, 0.4431, 0.7339, 0.4294, 0.7305, 0.4294, 0.7305, 0.4431, 0.7339, 0.4431, 0.7305, 0.4294, 0.727, 0.4294, 0.727, 0.4431, 0.7305, 0.4431, 0.727, 0.4294, 0.7236, 0.4294, 0.7236, 0.4431, 0.727, 0.4431, 0.7236, 0.4294, 0.7202, 0.4294, 0.7202, 0.4431, 0.7236, 0.4431, 0.7202, 0.4294, 0.7168, 0.4294, 0.7168, 0.4431, 0.7202, 0.4431, 0.7168, 0.4294, 0.7133, 0.4294, 0.7133, 0.4431, 0.7168, 0.4431, 0.7133, 0.4294, 0.7099, 0.4294, 0.7099, 0.4431, 0.7133, 0.4431, 0.7099, 0.4294, 0.7065, 0.4294, 0.7065, 0.4431, 0.7099, 0.4431, 0.7065, 0.4294, 0.703, 0.4294, 0.703, 0.4431, 0.7065, 0.4431, 0.703, 0.4294, 0.6996, 0.4294, 0.6996, 0.4431, 0.703, 0.4431, 0.6996, 0.4294, 0.6962, 0.4294, 0.6962, 0.4431, 0.6996, 0.4431, 0.6962, 0.4294, 0.6927, 0.4294, 0.6927, 0.4431, 0.6962, 0.4431, 0.6927, 0.4294, 0.6893, 0.4294, 0.6893, 0.4431, 0.6927, 0.4431, 0.6893, 0.4294, 0.6859, 0.4294, 0.6859, 0.4431, 0.6893, 0.4431, 0.6859, 0.4294, 0.6825, 0.4294, 0.6825, 0.4431, 0.6859, 0.4431, 0.6825, 0.4294, 0.679, 0.4294, 0.679, 0.4431, 0.6825, 0.4431, 0.679, 0.4294, 0.6756, 0.4294, 0.6756, 0.4431, 0.679, 0.4431, 0.6756, 0.4294, 0.6722, 0.4294, 0.6722, 0.4431, 0.6756, 0.4431, 0.6722, 0.4294, 0.6687, 0.4294, 0.6687, 0.4431, 0.6722, 0.4431, 0.6687, 0.4294, 0.6653, 0.4294, 0.6653, 0.4431, 0.6687, 0.4431, 0.6653, 0.4294, 0.6619, 0.4294, 0.6619, 0.4431, 0.6653, 0.4431, 0.6619, 0.4294, 0.6584, 0.4294, 0.6584, 0.4431, 0.6619, 0.4431, 0.6584, 0.4294, 0.655, 0.4294, 0.655, 0.4431, 0.6584, 0.4431, 0.655, 0.4294, 0.6516, 0.4294, 0.6516, 0.4431, 0.655, 0.4431, 0.6516, 0.4294, 0.6482, 0.4294, 0.6482, 0.4431, 0.6516, 0.4431, 0.6482, 0.4294, 0.6447, 0.4294, 0.6447, 0.4431, 0.6482, 0.4431, 0.6447, 0.4294, 0.6413, 0.4294, 0.6413, 0.4431, 0.6447, 0.4431, 0.6413, 0.4294, 0.6379, 0.4294, 0.6379, 0.4431, 0.6413, 0.4431, 0.6379, 0.4294, 0.6344, 0.4294, 0.6344, 0.4431, 0.6379, 0.4431, 0.6344, 0.4294, 0.631, 0.4294, 0.631, 0.4431, 0.6344, 0.4431, 0.5968, 0.442, 0.5933, 0.4417, 0.59, 0.4406, 0.5869, 0.439, 0.5842, 0.4368, 0.582, 0.4341, 0.5804, 0.4311, 0.5794, 0.4277, 0.579, 0.4243, 0.5794, 0.4208, 0.5804, 0.4175, 0.582, 0.4144, 0.5842, 0.4117, 0.5869, 0.4095, 0.59, 0.4079, 0.5933, 0.4069, 0.5968, 0.4066, 0.6002, 0.4069, 0.6035, 0.4079, 0.6066, 0.4095, 0.6093, 0.4117, 0.6115, 0.4144, 0.6131, 0.4175, 0.6141, 0.4208, 0.6145, 0.4243, 0.6141, 0.4277, 0.6131, 0.4311, 0.6115, 0.4341, 0.6093, 0.4368, 0.6066, 0.439, 0.6035, 0.4406, 0.6002, 0.4417, 0.6344, 0.4019, 0.631, 0.4019, 0.631, 0.4157, 0.6344, 0.4157, 0.6379, 0.4019, 0.6344, 0.4019, 0.6344, 0.4157, 0.6379, 0.4157, 0.6413, 0.4019, 0.6379, 0.4019, 0.6379, 0.4157, 0.6413, 0.4157, 0.6447, 0.4019, 0.6413, 0.4019, 0.6413, 0.4157, 0.6447, 0.4157, 0.6482, 0.4019, 0.6447, 0.4019, 0.6447, 0.4157, 0.6482, 0.4157, 0.6516, 0.4019, 0.6482, 0.4019, 0.6482, 0.4157, 0.6516, 0.4157, 0.655, 0.4019, 0.6516, 0.4019, 0.6516, 0.4157, 0.655, 0.4157, 0.6584, 0.4019, 0.655, 0.4019, 0.655, 0.4157, 0.6584, 0.4157, 0.6619, 0.4019, 0.6584, 0.4019, 0.6584, 0.4157, 0.6619, 0.4157, 0.6653, 0.4019, 0.6619, 0.4019, 0.6619, 0.4157, 0.6653, 0.4157, 0.6687, 0.4019, 0.6653, 0.4019, 0.6653, 0.4157, 0.6687, 0.4157, 0.6722, 0.4019, 0.6687, 0.4019, 0.6687, 0.4157, 0.6722, 0.4157, 0.6756, 0.4019, 0.6722, 0.4019, 0.6722, 0.4157, 0.6756, 0.4157, 0.679, 0.4019, 0.6756, 0.4019, 0.6756, 0.4157, 0.679, 0.4157, 0.6825, 0.4019, 0.679, 0.4019, 0.679, 0.4157, 0.6825, 0.4157, 0.6859, 0.4019, 0.6825, 0.4019, 0.6825, 0.4157, 0.6859, 0.4157, 0.6893, 0.4019, 0.6859, 0.4019, 0.6859, 0.4157, 0.6893, 0.4157, 0.6927, 0.4019, 0.6893, 0.4019, 0.6893, 0.4157, 0.6927, 0.4157, 0.6962, 0.4019, 0.6927, 0.4019, 0.6927, 0.4157, 0.6962, 0.4157, 0.6996, 0.4019, 0.6962, 0.4019, 0.6962, 0.4157, 0.6996, 0.4157, 0.703, 0.4019, 0.6996, 0.4019, 0.6996, 0.4157, 0.703, 0.4157, 0.7065, 0.4019, 0.703, 0.4019, 0.703, 0.4157, 0.7065, 0.4157, 0.7099, 0.4019, 0.7065, 0.4019, 0.7065, 0.4157, 0.7099, 0.4157, 0.7133, 0.4019, 0.7099, 0.4019, 0.7099, 0.4157, 0.7133, 0.4157, 0.7168, 0.4019, 0.7133, 0.4019, 0.7133, 0.4157, 0.7168, 0.4157, 0.7202, 0.4019, 0.7168, 0.4019, 0.7168, 0.4157, 0.7202, 0.4157, 0.7236, 0.4019, 0.7202, 0.4019, 0.7202, 0.4157, 0.7236, 0.4157, 0.727, 0.4019, 0.7236, 0.4019, 0.7236, 0.4157, 0.727, 0.4157, 0.7305, 0.4019, 0.727, 0.4019, 0.727, 0.4157, 0.7305, 0.4157, 0.7339, 0.4019, 0.7305, 0.4019, 0.7305, 0.4157, 0.7339, 0.4157, 0.7373, 0.4019, 0.7339, 0.4019, 0.7339, 0.4157, 0.7373, 0.4157, 0.7408, 0.4019, 0.7373, 0.4019, 0.7373, 0.4157, 0.7408, 0.4157, 0.6344, 0.4157, 0.631, 0.4157, 0.631, 0.4294, 0.6344, 0.4294, 0.6379, 0.4157, 0.6344, 0.4157, 0.6344, 0.4294, 0.6379, 0.4294, 0.6413, 0.4157, 0.6379, 0.4157, 0.6379, 0.4294, 0.6413, 0.4294, 0.6447, 0.4157, 0.6413, 0.4157, 0.6413, 0.4294, 0.6447, 0.4294, 0.6482, 0.4157, 0.6447, 0.4157, 0.6447, 0.4294, 0.6482, 0.4294, 0.6516, 0.4157, 0.6482, 0.4157, 0.6482, 0.4294, 0.6516, 0.4294, 0.655, 0.4157, 0.6516, 0.4157, 0.6516, 0.4294, 0.655, 0.4294, 0.6584, 0.4157, 0.655, 0.4157, 0.655, 0.4294, 0.6584, 0.4294, 0.6619, 0.4157, 0.6584, 0.4157, 0.6584, 0.4294, 0.6619, 0.4294, 0.6653, 0.4157, 0.6619, 0.4157, 0.6619, 0.4294, 0.6653, 0.4294, 0.6687, 0.4157, 0.6653, 0.4157, 0.6653, 0.4294, 0.6687, 0.4294, 0.6722, 0.4157, 0.6687, 0.4157, 0.6687, 0.4294, 0.6722, 0.4294, 0.6756, 0.4157, 0.6722, 0.4157, 0.6722, 0.4294, 0.6756, 0.4294, 0.679, 0.4157, 0.6756, 0.4157, 0.6756, 0.4294, 0.679, 0.4294, 0.6825, 0.4157, 0.679, 0.4157, 0.679, 0.4294, 0.6825, 0.4294, 0.6859, 0.4157, 0.6825, 0.4157, 0.6825, 0.4294, 0.6859, 0.4294, 0.6893, 0.4157, 0.6859, 0.4157, 0.6859, 0.4294, 0.6893, 0.4294, 0.6927, 0.4157, 0.6893, 0.4157, 0.6893, 0.4294, 0.6927, 0.4294, 0.6962, 0.4157, 0.6927, 0.4157, 0.6927, 0.4294, 0.6962, 0.4294, 0.6996, 0.4157, 0.6962, 0.4157, 0.6962, 0.4294, 0.6996, 0.4294, 0.703, 0.4157, 0.6996, 0.4157, 0.6996, 0.4294, 0.703, 0.4294, 0.7065, 0.4157, 0.703, 0.4157, 0.703, 0.4294, 0.7065, 0.4294, 0.7099, 0.4157, 0.7065, 0.4157, 0.7065, 0.4294, 0.7099, 0.4294, 0.7133, 0.4157, 0.7099, 0.4157, 0.7099, 0.4294, 0.7133, 0.4294, 0.7168, 0.4157, 0.7133, 0.4157, 0.7133, 0.4294, 0.7168, 0.4294, 0.7202, 0.4157, 0.7168, 0.4157, 0.7168, 0.4294, 0.7202, 0.4294, 0.7236, 0.4157, 0.7202, 0.4157, 0.7202, 0.4294, 0.7236, 0.4294, 0.727, 0.4157, 0.7236, 0.4157, 0.7236, 0.4294, 0.727, 0.4294, 0.7305, 0.4157, 0.727, 0.4157, 0.727, 0.4294, 0.7305, 0.4294, 0.7339, 0.4157, 0.7305, 0.4157, 0.7305, 0.4294, 0.7339, 0.4294, 0.7373, 0.4157, 0.7339, 0.4157, 0.7339, 0.4294, 0.7373, 0.4294, 0.7408, 0.4157, 0.7373, 0.4157, 0.7373, 0.4294, 0.7408, 0.4294, 0.7408, 0.3882, 0.7373, 0.3882, 0.7373, 0.4019, 0.7408, 0.4019, 0.7373, 0.3882, 0.7339, 0.3882, 0.7339, 0.4019, 0.7373, 0.4019, 0.7339, 0.3882, 0.7305, 0.3882, 0.7305, 0.4019, 0.7339, 0.4019, 0.7305, 0.3882, 0.727, 0.3882, 0.727, 0.4019, 0.7305, 0.4019, 0.727, 0.3882, 0.7236, 0.3882, 0.7236, 0.4019, 0.727, 0.4019, 0.7236, 0.3882, 0.7202, 0.3882, 0.7202, 0.4019, 0.7236, 0.4019, 0.7202, 0.3882, 0.7168, 0.3882, 0.7168, 0.4019, 0.7202, 0.4019, 0.7168, 0.3882, 0.7133, 0.3882, 0.7133, 0.4019, 0.7168, 0.4019, 0.7133, 0.3882, 0.7099, 0.3882, 0.7099, 0.4019, 0.7133, 0.4019, 0.7099, 0.3882, 0.7065, 0.3882, 0.7065, 0.4019, 0.7099, 0.4019, 0.7065, 0.3882, 0.703, 0.3882, 0.703, 0.4019, 0.7065, 0.4019, 0.703, 0.3882, 0.6996, 0.3882, 0.6996, 0.4019, 0.703, 0.4019, 0.6996, 0.3882, 0.6962, 0.3882, 0.6962, 0.4019, 0.6996, 0.4019, 0.6962, 0.3882, 0.6927, 0.3882, 0.6927, 0.4019, 0.6962, 0.4019, 0.6927, 0.3882, 0.6893, 0.3882, 0.6893, 0.4019, 0.6927, 0.4019, 0.6893, 0.3882, 0.6859, 0.3882, 0.6859, 0.4019, 0.6893, 0.4019, 0.6859, 0.3882, 0.6825, 0.3882, 0.6825, 0.4019, 0.6859, 0.4019, 0.6825, 0.3882, 0.679, 0.3882, 0.679, 0.4019, 0.6825, 0.4019, 0.679, 0.3882, 0.6756, 0.3882, 0.6756, 0.4019, 0.679, 0.4019, 0.6756, 0.3882, 0.6722, 0.3882, 0.6722, 0.4019, 0.6756, 0.4019, 0.6722, 0.3882, 0.6687, 0.3882, 0.6687, 0.4019, 0.6722, 0.4019, 0.6687, 0.3882, 0.6653, 0.3882, 0.6653, 0.4019, 0.6687, 0.4019, 0.6653, 0.3882, 0.6619, 0.3882, 0.6619, 0.4019, 0.6653, 0.4019, 0.6619, 0.3882, 0.6584, 0.3882, 0.6584, 0.4019, 0.6619, 0.4019, 0.6584, 0.3882, 0.655, 0.3882, 0.655, 0.4019, 0.6584, 0.4019, 0.655, 0.3882, 0.6516, 0.3882, 0.6516, 0.4019, 0.655, 0.4019, 0.6516, 0.3882, 0.6482, 0.3882, 0.6482, 0.4019, 0.6516, 0.4019, 0.6482, 0.3882, 0.6447, 0.3882, 0.6447, 0.4019, 0.6482, 0.4019, 0.6447, 0.3882, 0.6413, 0.3882, 0.6413, 0.4019, 0.6447, 0.4019, 0.6413, 0.3882, 0.6379, 0.3882, 0.6379, 0.4019, 0.6413, 0.4019, 0.6379, 0.3882, 0.6344, 0.3882, 0.6344, 0.4019, 0.6379, 0.4019, 0.6344, 0.3882, 0.631, 0.3882, 0.631, 0.4019, 0.6344, 0.4019, 0.7373, 0.4431, 0.7408, 0.4431, 0.7408, 0.4431, 0.7373, 0.4431, 0.7339, 0.4431, 0.7373, 0.4431, 0.7373, 0.4431, 0.7339, 0.4431, 0.7305, 0.4431, 0.7339, 0.4431, 0.7339, 0.4431, 0.7305, 0.4431, 0.727, 0.4431, 0.7305, 0.4431, 0.7305, 0.4431, 0.727, 0.4431, 0.7236, 0.4431, 0.727, 0.4431, 0.727, 0.4431, 0.7236, 0.4431, 0.7202, 0.4431, 0.7236, 0.4431, 0.7236, 0.4431, 0.7202, 0.4431, 0.7168, 0.4431, 0.7202, 0.4431, 0.7202, 0.4431, 0.7168, 0.4431, 0.7133, 0.4431, 0.7168, 0.4431, 0.7168, 0.4431, 0.7133, 0.4431, 0.7099, 0.4431, 0.7133, 0.4431, 0.7133, 0.4431, 0.7099, 0.4431, 0.7065, 0.4431, 0.7099, 0.4431, 0.7099, 0.4431, 0.7065, 0.4431, 0.703, 0.4431, 0.7065, 0.4431, 0.7065, 0.4431, 0.703, 0.4431, 0.6996, 0.4431, 0.703, 0.4431, 0.703, 0.4431, 0.6996, 0.4431, 0.6962, 0.4431, 0.6996, 0.4431, 0.6996, 0.4431, 0.6962, 0.4431, 0.6927, 0.4431, 0.6962, 0.4431, 0.6962, 0.4431, 0.6927, 0.4431, 0.6893, 0.4431, 0.6927, 0.4431, 0.6927, 0.4431, 0.6893, 0.4431, 0.6859, 0.4431, 0.6893, 0.4431, 0.6893, 0.4431, 0.6859, 0.4431, 0.6825, 0.4431, 0.6859, 0.4431, 0.6859, 0.4431, 0.6825, 0.4431, 0.679, 0.4431, 0.6825, 0.4431, 0.6825, 0.4431, 0.679, 0.4431, 0.6756, 0.4431, 0.679, 0.4431, 0.679, 0.4431, 0.6756, 0.4431, 0.6722, 0.4431, 0.6756, 0.4431, 0.6756, 0.4431, 0.6722, 0.4431, 0.6687, 0.4431, 0.6722, 0.4431, 0.6722, 0.4431, 0.6687, 0.4431, 0.6653, 0.4431, 0.6687, 0.4431, 0.6687, 0.4431, 0.6653, 0.4431, 0.6619, 0.4431, 0.6653, 0.4431, 0.6653, 0.4431, 0.6619, 0.4431, 0.6584, 0.4431, 0.6619, 0.4431, 0.6619, 0.4431, 0.6584, 0.4431, 0.655, 0.4431, 0.6584, 0.4431, 0.6584, 0.4431, 0.655, 0.4431, 0.6516, 0.4431, 0.655, 0.4431, 0.655, 0.4431, 0.6516, 0.4431, 0.6482, 0.4431, 0.6516, 0.4431, 0.6516, 0.4431, 0.6482, 0.4431, 0.6447, 0.4431, 0.6482, 0.4431, 0.6482, 0.4431, 0.6447, 0.4431, 0.6413, 0.4431, 0.6447, 0.4431, 0.6447, 0.4431, 0.6413, 0.4431, 0.6379, 0.4431, 0.6413, 0.4431, 0.6413, 0.4431, 0.6379, 0.4431, 0.6344, 0.4431, 0.6379, 0.4431, 0.6379, 0.4431, 0.6344, 0.4431, 0.631, 0.4431, 0.6344, 0.4431, 0.6344, 0.4431, 0.631, 0.4431, 0.3127, 0.01014, 0.41, 0.01014, 0.41, 0.2047, 0.3127, 0.2047, 0.3127, 0.3993, 0.41, 0.3993, 0.41, 0.5939, 0.3127, 0.5939, 0.02081, 0.3993, 0.2154, 0.3993, 0.2154, 0.5939, 0.02081, 0.5939, 0.3126, 0.5953, 0.3126, 0.7885, 0.2161, 0.7885, 0.2161, 0.5953, 0.2154, 0.3993, 0.3127, 0.3993, 0.3127, 0.5939, 0.2154, 0.5939, 0.303, 0.2096, 0.303, 0.3993, 0.2212, 0.3993, 0.2212, 0.2096, 0.3032, 0.03459, 0.3037, 0.1843, 0.2261, 0.1843, 0.2256, 0.03459, 0.3127, 0.3993, 0.3127, 0.2047, 0.3127, 0.2047, 0.3127, 0.3993, 0.3127, 0.7885, 0.3127, 0.5939, 0.3127, 0.5939, 0.3127, 0.7885, 0.3032, 0.03459, 0.2256, 0.03459, 0.215, 0.01009, 0.3137, 0.01009, 0.2256, 0.03459, 0.2261, 0.1843, 0.215, 0.2052, 0.215, 0.01009, 0.3037, 0.1843, 0.3032, 0.03459, 0.3137, 0.01009, 0.3137, 0.2052, 0.2261, 0.1843, 0.3037, 0.1843, 0.3137, 0.2052, 0.215, 0.2052, 0.3127, 0.01014, 0.3127, 0.2047, 0.41, 0.2047, 0.41, 0.01014, 0.3127, 0.3993, 0.3127, 0.5939, 0.41, 0.5939, 0.41, 0.3993, 0.02081, 0.3993, 0.02081, 0.5939, 0.2154, 0.5939, 0.2154, 0.3993, 0.2154, 0.5939, 0.2154, 0.7885, 0.3127, 0.7885, 0.3127, 0.5939, 0.2154, 0.3993, 0.2154, 0.5939, 0.3127, 0.5939, 0.3127, 0.3993, 0.2154, 0.2047, 0.2154, 0.3993, 0.3127, 0.3993, 0.3127, 0.2047, 0.2279, 0.03496, 0.2253, 0.1845, 0.3038, 0.1845, 0.3033, 0.03445, 0.3127, 0.3993, 0.3127, 0.3993, 0.3127, 0.2047, 0.3127, 0.2047, 0.3127, 0.7885, 0.3127, 0.7885, 0.3127, 0.5939, 0.3127, 0.5939, 0.2279, 0.03496, 0.2154, 0.01014, 0.2154, 0.2047, 0.2253, 0.1845, 0.2253, 0.1845, 0.2154, 0.2047, 0.3127, 0.2047, 0.3038, 0.1845, 0.3033, 0.03445, 0.3127, 0.01014, 0.2154, 0.01014, 0.2279, 0.03496, 0.3038, 0.1845, 0.3127, 0.2047, 0.3127, 0.01014, 0.3033, 0.03445, 0.41, 0.01014, 0.3127, 0.01014, 0.3127, 0.01014, 0.41, 0.01014, 0.41, 0.2047, 0.41, 0.01014, 0.41, 0.01014, 0.41, 0.2047, 0.41, 0.5939, 0.41, 0.3993, 0.41, 0.3993, 0.41, 0.5939, 0.3127, 0.2047, 0.41, 0.2047, 0.41, 0.2047, 0.3127, 0.2047, 0.41, 0.3993, 0.3127, 0.3993, 0.3127, 0.3993, 0.41, 0.3993, 0.3127, 0.5939, 0.41, 0.5939, 0.41, 0.5939, 0.3127, 0.5939, 0.3127, 0.7885, 0.3127, 0.5939, 0.3127, 0.5939, 0.3127, 0.7885, 0.3127, 0.3993, 0.3127, 0.2047, 0.3127, 0.2047, 0.3127, 0.3993, 0.3127, 0.3993, 0.3127, 0.3993, 0.3127, 0.3993, 0.3127, 0.3993, 0.3127, 0.2047, 0.3127, 0.2047, 0.3127, 0.2047, 0.3127, 0.2047, 0.3127, 0.7885, 0.3127, 0.7885, 0.3127, 0.7885, 0.3127, 0.7885, 0.3127, 0.5939, 0.3127, 0.5939, 0.3127, 0.5939, 0.3127, 0.5939, 0.7646, 0.3942, 0.7655, 0.3966, 0.7646, 0.399, 0.7646, 0.3966, 0.7439, 0.2906, 0.6551, 0.2906, 0.6551, 0.2906, 0.7439, 0.2906, 0.6243, 0.4718, 0.7747, 0.4718, 0.7747, 0.6222, 0.6243, 0.6179, 0.4273, 0.4701, 0.6243, 0.3966, 0.6243, 0.4718, 0.4739, 0.4676, 0.7747, 0.3966, 0.9251, 0.3966, 0.9251, 0.4718, 0.7747, 0.4718, 0.7747, 0.3214, 0.9251, 0.3214, 0.9251, 0.3966, 0.7747, 0.3966, 0.4739, 0.3172, 0.6243, 0.3214, 0.6243, 0.3966, 0.4273, 0.4701, 0.7747, 0.3966, 0.9251, 0.3966, 0.9251, 0.3966, 0.7747, 0.3966, 0.699, 0.01717, 0.699, 0.1687, 0.6243, 0.171, 0.6243, 0.01641, 0.7747, 0.01641, 0.7747, 0.171, 0.699, 0.1687, 0.699, 0.01717, 0.6243, 0.3214, 0.7747, 0.3214, 0.7458, 0.3966, 0.6243, 0.3966, 0.6243, 0.3966, 0.7458, 0.3966, 0.7747, 0.4718, 0.6243, 0.4718, 0.7646, 0.09344, 0.7655, 0.09582, 0.7646, 0.0982, 0.7646, 0.09582, 0.7646, 0.0982, 0.7655, 0.09582, 0.7747, 0.09582, 0.7747, 0.171, 0.7646, 0.399, 0.7655, 0.3966, 0.7747, 0.3966, 0.7747, 0.4718, 0.7655, 0.09582, 0.7646, 0.09344, 0.7747, 0.02062, 0.7747, 0.09582, 0.7655, 0.3966, 0.7646, 0.3942, 0.7747, 0.3214, 0.7747, 0.3966, 0.7646, 0.09582, 0.7646, 0.0982, 0.7747, 0.171, 0.7549, 0.1128, 0.7646, 0.09344, 0.7646, 0.09582, 0.7549, 0.1128, 0.7747, 0.02062, 0.7646, 0.3942, 0.7646, 0.3966, 0.7458, 0.3966, 0.7747, 0.3214, 0.7646, 0.3966, 0.7646, 0.399, 0.7747, 0.4718, 0.7458, 0.3966, 0.7439, 0.2906, 0.7439, 0.2018, 0.7747, 0.1668, 0.7747, 0.3214, 0.7439, 0.2018, 0.6551, 0.2018, 0.6243, 0.171, 0.7747, 0.1668, 0.6551, 0.2906, 0.7439, 0.2906, 0.7747, 0.3214, 0.6243, 0.3214, 0.6551, 0.2018, 0.6551, 0.2906, 0.6243, 0.3214, 0.6243, 0.171, 0.7439, 0.2018, 0.7439, 0.2906, 0.6551, 0.2906, 0.6551, 0.2018, 0.6551, 0.2906, 0.6551, 0.2018, 0.6551, 0.2018, 0.6551, 0.2906, 0.7439, 0.2018, 0.7439, 0.2906, 0.7439, 0.2906, 0.7439, 0.2018, 0.6551, 0.2018, 0.7439, 0.2018, 0.7439, 0.2018, 0.6551, 0.2018, 0.7646, 0.3942, 0.7646, 0.3966, 0.7646, 0.399, 0.7655, 0.3966, 0.7439, 0.2906, 0.7439, 0.2906, 0.6551, 0.2906, 0.6551, 0.2906, 0.6243, 0.4718, 0.625, 0.6179, 0.7753, 0.6179, 0.7747, 0.4718, 0.4739, 0.3966, 0.4746, 0.4676, 0.6243, 0.4718, 0.6243, 0.3966, 0.7747, 0.3966, 0.7747, 0.4718, 0.9257, 0.4676, 0.9251, 0.3966, 0.7747, 0.3214, 0.7747, 0.3966, 0.9251, 0.3966, 0.9251, 0.3214, 0.4739, 0.3214, 0.4739, 0.3966, 0.6243, 0.3966, 0.6243, 0.3214, 0.7747, 0.3966, 0.7747, 0.3966, 0.9251, 0.3966, 0.9251, 0.3966, 0.6243, 0.09582, 0.6243, 0.171, 0.7747, 0.171, 0.7458, 0.09582, 0.625, 0.01641, 0.6243, 0.09582, 0.7458, 0.09582, 0.7753, 0.01641, 0.6243, 0.3214, 0.6243, 0.3966, 0.7458, 0.3966, 0.7747, 0.3214, 0.6243, 0.3966, 0.6243, 0.4718, 0.7747, 0.4718, 0.7458, 0.3966, 0.7646, 0.09344, 0.7646, 0.09582, 0.7646, 0.0982, 0.7655, 0.09582, 0.7646, 0.0982, 0.7747, 0.171, 0.7747, 0.09582, 0.7655, 0.09582, 0.7646, 0.399, 0.7747, 0.4718, 0.7747, 0.3966, 0.7655, 0.3966, 0.7655, 0.09582, 0.7747, 0.09582, 0.7753, 0.01641, 0.7646, 0.09344, 0.7655, 0.3966, 0.7747, 0.3966, 0.7747, 0.3214, 0.7646, 0.3942, 0.7646, 0.09582, 0.7458, 0.09582, 0.7747, 0.171, 0.7646, 0.0982, 0.7646, 0.09344, 0.7753, 0.01641, 0.7458, 0.09582, 0.7646, 0.09582, 0.7646, 0.3942, 0.7747, 0.3214, 0.7458, 0.3966, 0.7646, 0.3966, 0.7646, 0.3966, 0.7458, 0.3966, 0.7747, 0.4718, 0.7646, 0.399, 0.7439, 0.2018, 0.7747, 0.171, 0.6243, 0.171, 0.6551, 0.2018, 0.6551, 0.2018, 0.6243, 0.171, 0.6243, 0.3214, 0.6551, 0.2906, 0.7439, 0.2906, 0.7747, 0.3214, 0.7747, 0.171, 0.7439, 0.2018, 0.6551, 0.2906, 0.6243, 0.3214, 0.7747, 0.3214, 0.7439, 0.2906, 0.6551, 0.2018, 0.6551, 0.2906, 0.7439, 0.2906, 0.7439, 0.2018, 0.6551, 0.2906, 0.6551, 0.2906, 0.6551, 0.2018, 0.6551, 0.2018, 0.7439, 0.2018, 0.7439, 0.2018, 0.7439, 0.2906, 0.7439, 0.2906, 0.6551, 0.2018, 0.6551, 0.2018, 0.7439, 0.2018, 0.7439, 0.2018, 0.7747, 0.3966, 0.9251, 0.3966, 0.9251, 0.3966, 0.7747, 0.3966, 0.7747, 0.3966, 0.7747, 0.3966, 0.7747, 0.3966, 0.7747, 0.3966, 0.9251, 0.3966, 0.9251, 0.3966, 0.9251, 0.3966, 0.9251, 0.3966])
me_cylinder_009.materials.append(mat_cerealbox)
me_cylinder_009.use_remesh_fix_poles = True
me_cylinder_009.use_remesh_preserve_attributes = False
me_cylinder_009.use_mirror_vertex_groups = False
me_cylinder_009.update()

# ---- objects
ob_bowl = bpy.data.objects.new('bowl', me_cylinder_009)

# ---- transforms, parenting, visibility, modifiers, constraints
ob_bowl.location = (0.0, 0.0, 0.9859)
ob_bowl.lineart.crease_threshold = 0.0

# ---- collection membership
scene.collection.objects.link(ob_bowl)

# ---- scene / render settings (as saved in the file)
scene.frame_start = 1; scene.frame_end = 250; scene.frame_set(1)
scene.render.engine = 'BLENDER_EEVEE_NEXT'
scene.cycles.use_denoising = False
scene.cycles.samples = 128
scene.cycles.sampling_pattern = 'TABULATED_SOBOL'
scene.cycles.use_adaptive_sampling = False
scene.cycles.use_light_tree = False
scene.view_settings.view_transform = 'Filmic'
bpy.context.view_layer.update()

# ---- added for rendering (the .blend has no active camera and no usable light): camera, sun
cam_auto = bpy.data.cameras.new('AutoCamera')
cam_auto.lens = 50.0
cam_auto.sensor_width = 36.0
cam_auto.clip_end = 1000.0
ob_auto_camera = bpy.data.objects.new('AutoCamera', cam_auto)
scene.collection.objects.link(ob_auto_camera)
ob_auto_camera.location = (6.64265, -7.20375, 6.22919)
ob_auto_camera.rotation_euler = (1.09748, -7.21219e-08, 0.694738)
scene.camera = ob_auto_camera
light_auto_sun = bpy.data.lights.new('AutoSun', 'SUN')
light_auto_sun.energy = 3.0
light_auto_sun.angle = 0.0523599
ob_auto_sun = bpy.data.objects.new('AutoSun', light_auto_sun)
scene.collection.objects.link(ob_auto_sun)
ob_auto_sun.rotation_euler = (0.872665, 0.174533, 0.523599)
bpy.context.view_layer.update()
